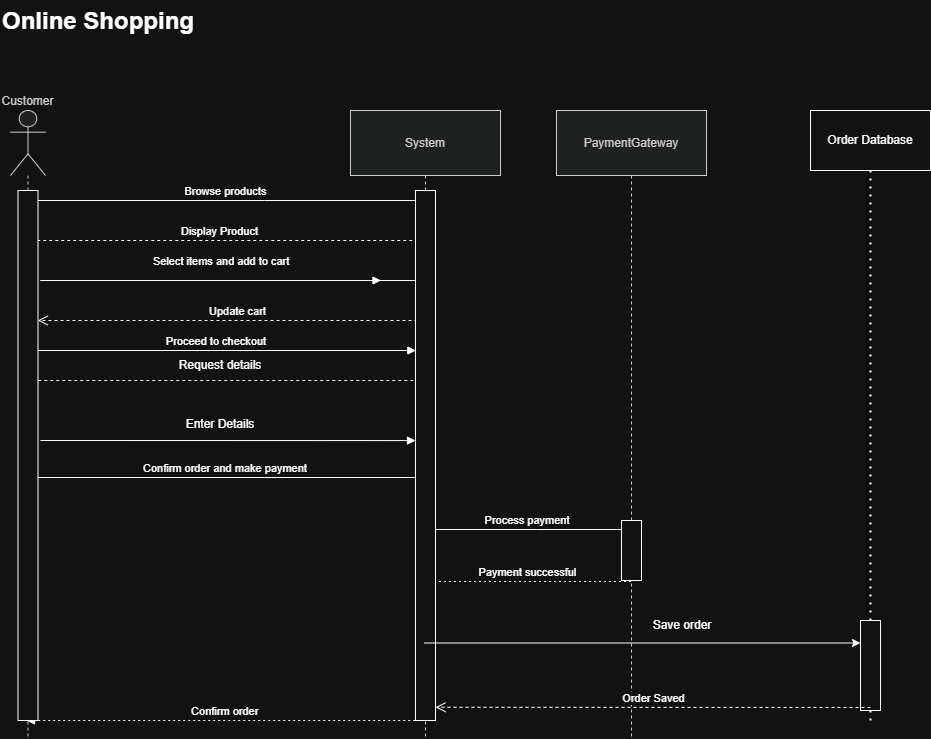

The diagram above was exported from draw.io. Its source (the exported page's mxGraphModel, read from the mxfile embedded in the PNG):
<mxGraphModel dx="1323" dy="743" grid="1" gridSize="10" guides="1" tooltips="1" connect="1" arrows="1" fold="1" page="1" pageScale="1" pageWidth="850" pageHeight="1100" math="0" shadow="0">
  <root>
    <mxCell id="0" />
    <mxCell id="1" parent="0" />
    <mxCell id="3j3ElwfedxM_zmOcIIUf-2" parent="1" style="shape=umlLifeline;perimeter=lifelinePerimeter;whiteSpace=wrap;container=1;dropTarget=0;collapsible=0;recursiveResize=0;outlineConnect=0;portConstraint=eastwest;newEdgeStyle={&quot;edgeStyle&quot;:&quot;elbowEdgeStyle&quot;,&quot;elbow&quot;:&quot;vertical&quot;,&quot;curved&quot;:0,&quot;rounded&quot;:0};participant=umlActor;verticalAlign=bottom;labelPosition=center;verticalLabelPosition=top;align=center;size=65;fillColor=light-dark(#eeeeee,#1f2020);strokeColor=light-dark(#999999,#cccccc);fontColor=light-dark(#333333,#cccccc);" value="Customer" vertex="1">
      <mxGeometry height="628" width="35" x="10" y="350" as="geometry" />
    </mxCell>
    <mxCell id="3j3ElwfedxM_zmOcIIUf-3" parent="1" style="shape=umlLifeline;perimeter=lifelinePerimeter;whiteSpace=wrap;container=1;dropTarget=0;collapsible=0;recursiveResize=0;outlineConnect=0;portConstraint=eastwest;newEdgeStyle={&quot;edgeStyle&quot;:&quot;elbowEdgeStyle&quot;,&quot;elbow&quot;:&quot;vertical&quot;,&quot;curved&quot;:0,&quot;rounded&quot;:0};size=65;fillColor=light-dark(#eeeeee,#1f2020);strokeColor=light-dark(#999999,#cccccc);fontColor=light-dark(#333333,#cccccc);" value="System" vertex="1">
      <mxGeometry height="628" width="150" x="350" y="350" as="geometry" />
    </mxCell>
    <mxCell id="3j3ElwfedxM_zmOcIIUf-4" parent="1" style="shape=umlLifeline;perimeter=lifelinePerimeter;whiteSpace=wrap;container=1;dropTarget=0;collapsible=0;recursiveResize=0;outlineConnect=0;portConstraint=eastwest;newEdgeStyle={&quot;edgeStyle&quot;:&quot;elbowEdgeStyle&quot;,&quot;elbow&quot;:&quot;vertical&quot;,&quot;curved&quot;:0,&quot;rounded&quot;:0};size=65;fillColor=light-dark(#eeeeee,#1f2020);strokeColor=light-dark(#999999,#cccccc);fontColor=light-dark(#333333,#cccccc);" value="PaymentGateway" vertex="1">
      <mxGeometry height="628" width="150" x="556" y="350" as="geometry" />
    </mxCell>
    <mxCell id="3j3ElwfedxM_zmOcIIUf-5" edge="1" parent="1" style="verticalAlign=bottom;edgeStyle=elbowEdgeStyle;elbow=vertical;curved=0;rounded=0;endArrow=block;" value="Browse products">
      <mxGeometry relative="1" as="geometry">
        <Array as="points">
          <mxPoint x="264.25" y="440" />
        </Array>
        <mxPoint x="27" y="440" as="sourcePoint" />
        <mxPoint x="424.7500000000001" y="440" as="targetPoint" />
      </mxGeometry>
    </mxCell>
    <mxCell id="3j3ElwfedxM_zmOcIIUf-6" edge="1" parent="1" source="3j3ElwfedxM_zmOcIIUf-3" style="verticalAlign=bottom;edgeStyle=elbowEdgeStyle;elbow=vertical;curved=0;rounded=0;endArrow=block;" value="Select items and add to cart">
      <mxGeometry relative="1" x="0.5572" y="10" as="geometry">
        <mxPoint x="1" as="offset" />
        <Array as="points">
          <mxPoint x="40" y="520" />
        </Array>
        <mxPoint x="371" y="520" as="sourcePoint" />
        <mxPoint x="380.5" y="520" as="targetPoint" />
      </mxGeometry>
    </mxCell>
    <mxCell id="3j3ElwfedxM_zmOcIIUf-7" edge="1" parent="1" style="verticalAlign=bottom;edgeStyle=elbowEdgeStyle;elbow=vertical;curved=0;rounded=0;endArrow=block;" value="Proceed to checkout">
      <mxGeometry relative="1" as="geometry">
        <Array as="points">
          <mxPoint x="254.83" y="590" />
        </Array>
        <mxPoint x="17.49666666666663" y="590" as="sourcePoint" />
        <mxPoint x="415.33000000000004" y="590" as="targetPoint" />
      </mxGeometry>
    </mxCell>
    <mxCell id="3j3ElwfedxM_zmOcIIUf-10" edge="1" parent="1" source="3j3ElwfedxM_zmOcIIUf-2" style="verticalAlign=bottom;edgeStyle=elbowEdgeStyle;elbow=vertical;curved=0;rounded=0;endArrow=block;" target="3j3ElwfedxM_zmOcIIUf-3" value="Confirm order and make payment">
      <mxGeometry relative="1" as="geometry">
        <Array as="points">
          <mxPoint x="264" y="717" />
        </Array>
      </mxGeometry>
    </mxCell>
    <mxCell id="3j3ElwfedxM_zmOcIIUf-11" edge="1" parent="1" source="3j3ElwfedxM_zmOcIIUf-3" style="verticalAlign=bottom;edgeStyle=elbowEdgeStyle;elbow=horizontal;curved=0;rounded=0;endArrow=block;" target="3j3ElwfedxM_zmOcIIUf-4" value="Process payment">
      <mxGeometry relative="1" as="geometry">
        <Array as="points">
          <mxPoint x="537" y="769" />
        </Array>
      </mxGeometry>
    </mxCell>
    <mxCell id="3j3ElwfedxM_zmOcIIUf-12" edge="1" parent="1" source="3j3ElwfedxM_zmOcIIUf-4" style="verticalAlign=bottom;edgeStyle=elbowEdgeStyle;elbow=vertical;curved=0;rounded=0;dashed=1;dashPattern=2 3;endArrow=block;" target="3j3ElwfedxM_zmOcIIUf-3" value="Payment successful">
      <mxGeometry relative="1" as="geometry">
        <Array as="points">
          <mxPoint x="540" y="821" />
        </Array>
      </mxGeometry>
    </mxCell>
    <mxCell id="3j3ElwfedxM_zmOcIIUf-13" edge="1" parent="1" style="verticalAlign=bottom;edgeStyle=elbowEdgeStyle;elbow=vertical;curved=0;rounded=0;dashed=1;dashPattern=2 3;endArrow=block;" value="Confirm order">
      <mxGeometry relative="1" as="geometry">
        <Array as="points">
          <mxPoint x="267.22" y="960" />
        </Array>
        <mxPoint x="424.72" y="960" as="sourcePoint" />
        <mxPoint x="25.997777777777827" y="960" as="targetPoint" />
      </mxGeometry>
    </mxCell>
    <mxCell id="3j3ElwfedxM_zmOcIIUf-14" edge="1" parent="1" style="html=1;verticalAlign=bottom;endArrow=open;dashed=1;endSize=8;curved=0;rounded=0;" value="Display Product">
      <mxGeometry relative="1" as="geometry">
        <mxPoint x="417.7500000000001" y="480" as="sourcePoint" />
        <mxPoint x="20" y="480" as="targetPoint" />
      </mxGeometry>
    </mxCell>
    <mxCell id="3j3ElwfedxM_zmOcIIUf-15" edge="1" parent="1" style="html=1;verticalAlign=bottom;endArrow=open;dashed=1;endSize=8;curved=0;rounded=0;" value="Update cart">
      <mxGeometry relative="1" as="geometry">
        <mxPoint x="435.0000000000001" y="560" as="sourcePoint" />
        <mxPoint x="37.25" y="560" as="targetPoint" />
      </mxGeometry>
    </mxCell>
    <mxCell id="3j3ElwfedxM_zmOcIIUf-16" edge="1" parent="1" style="html=1;verticalAlign=bottom;endArrow=open;dashed=1;endSize=8;curved=0;rounded=0;" value="">
      <mxGeometry relative="1" x="1" y="73" as="geometry">
        <mxPoint x="-70" y="-53" as="offset" />
        <mxPoint x="424.7500000000001" y="620" as="sourcePoint" />
        <mxPoint x="27" y="620" as="targetPoint" />
      </mxGeometry>
    </mxCell>
    <mxCell id="3j3ElwfedxM_zmOcIIUf-17" parent="1" style="text;html=1;whiteSpace=wrap;strokeColor=none;fillColor=none;align=center;verticalAlign=middle;rounded=0;" value="Request details" vertex="1">
      <mxGeometry height="30" width="100" x="170" y="590" as="geometry" />
    </mxCell>
    <mxCell id="3j3ElwfedxM_zmOcIIUf-18" parent="1" style="rounded=0;whiteSpace=wrap;html=1;" value="Order Database" vertex="1">
      <mxGeometry height="60" width="120" x="810" y="350" as="geometry" />
    </mxCell>
    <mxCell id="3j3ElwfedxM_zmOcIIUf-19" edge="1" parent="1" source="3j3ElwfedxM_zmOcIIUf-26" style="endArrow=none;dashed=1;html=1;dashPattern=1 3;strokeWidth=2;rounded=0;entryX=0.5;entryY=1;entryDx=0;entryDy=0;" target="3j3ElwfedxM_zmOcIIUf-18" value="">
      <mxGeometry height="50" relative="1" width="50" as="geometry">
        <mxPoint x="870" y="960" as="sourcePoint" />
        <mxPoint x="740" y="680" as="targetPoint" />
      </mxGeometry>
    </mxCell>
    <mxCell id="3j3ElwfedxM_zmOcIIUf-22" parent="1" style="rounded=0;whiteSpace=wrap;html=1;" value="" vertex="1">
      <mxGeometry height="530" width="20" x="17.5" y="430" as="geometry" />
    </mxCell>
    <mxCell id="3j3ElwfedxM_zmOcIIUf-24" edge="1" parent="1" style="verticalAlign=bottom;edgeStyle=elbowEdgeStyle;elbow=vertical;curved=0;rounded=0;endArrow=block;" value="">
      <mxGeometry relative="1" as="geometry">
        <Array as="points" />
        <mxPoint x="40" y="680" as="sourcePoint" />
        <mxPoint x="415" y="680.6666666666667" as="targetPoint" />
      </mxGeometry>
    </mxCell>
    <mxCell id="3j3ElwfedxM_zmOcIIUf-23" parent="1" style="rounded=0;whiteSpace=wrap;html=1;" value="" vertex="1">
      <mxGeometry height="530" width="20" x="415" y="430" as="geometry" />
    </mxCell>
    <mxCell id="3j3ElwfedxM_zmOcIIUf-25" parent="1" style="rounded=0;whiteSpace=wrap;html=1;" value="" vertex="1">
      <mxGeometry height="60" width="20" x="621" y="760" as="geometry" />
    </mxCell>
    <mxCell id="3j3ElwfedxM_zmOcIIUf-27" edge="1" parent="1" style="endArrow=none;dashed=1;html=1;dashPattern=1 3;strokeWidth=2;rounded=0;entryX=0.5;entryY=1;entryDx=0;entryDy=0;" target="3j3ElwfedxM_zmOcIIUf-26" value="">
      <mxGeometry height="50" relative="1" width="50" as="geometry">
        <mxPoint x="870" y="960" as="sourcePoint" />
        <mxPoint x="870" y="410" as="targetPoint" />
      </mxGeometry>
    </mxCell>
    <mxCell id="3j3ElwfedxM_zmOcIIUf-26" parent="1" style="rounded=0;whiteSpace=wrap;html=1;" value="" vertex="1">
      <mxGeometry height="90" width="20" x="860" y="860" as="geometry" />
    </mxCell>
    <mxCell id="3j3ElwfedxM_zmOcIIUf-28" edge="1" parent="1" source="3j3ElwfedxM_zmOcIIUf-3" style="endArrow=classic;html=1;rounded=0;entryX=0;entryY=0.25;entryDx=0;entryDy=0;" target="3j3ElwfedxM_zmOcIIUf-26" value="">
      <mxGeometry height="50" relative="1" width="50" as="geometry">
        <mxPoint x="560" y="840" as="sourcePoint" />
        <mxPoint x="610" y="790" as="targetPoint" />
      </mxGeometry>
    </mxCell>
    <mxCell id="3j3ElwfedxM_zmOcIIUf-29" edge="1" parent="1" style="html=1;verticalAlign=bottom;endArrow=open;dashed=1;endSize=8;curved=0;rounded=0;entryX=1;entryY=0.975;entryDx=0;entryDy=0;entryPerimeter=0;" target="3j3ElwfedxM_zmOcIIUf-23" value="Order Saved">
      <mxGeometry relative="1" as="geometry">
        <mxPoint x="870" y="947" as="sourcePoint" />
        <mxPoint x="550" y="810" as="targetPoint" />
      </mxGeometry>
    </mxCell>
    <mxCell id="3j3ElwfedxM_zmOcIIUf-30" parent="1" style="text;html=1;whiteSpace=wrap;strokeColor=none;fillColor=none;align=center;verticalAlign=middle;rounded=0;" value="Save order" vertex="1">
      <mxGeometry height="30" width="124" x="620" y="850" as="geometry" />
    </mxCell>
    <mxCell id="3j3ElwfedxM_zmOcIIUf-32" parent="1" style="text;html=1;whiteSpace=wrap;strokeColor=none;fillColor=none;align=center;verticalAlign=middle;rounded=0;" value="Enter Details" vertex="1">
      <mxGeometry height="30" width="100" x="170" y="649" as="geometry" />
    </mxCell>
    <mxCell id="uLg7ZYucb2ywggw5L-JW-1" parent="1" style="text;html=1;whiteSpace=wrap;overflow=hidden;rounded=0;" value="&lt;h1 style=&quot;margin-top: 0px;&quot;&gt;Online Shopping&lt;/h1&gt;&lt;p&gt;.&lt;/p&gt;" vertex="1">
      <mxGeometry height="40" width="270" y="240" as="geometry" />
    </mxCell>
  </root>
</mxGraphModel>